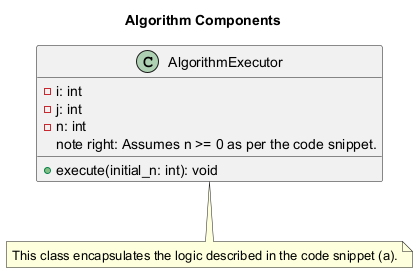

The diagram above was rendered by PlantUML. Its source (embedded in the PNG):
@startuml
title Algorithm Components

class AlgorithmExecutor {
  - i: int
  - j: int
  - n: int
  + execute(initial_n: int): void
  note right: Assumes n >= 0 as per the code snippet.
}

note "This class encapsulates the logic described in the code snippet (a)." as N1
AlgorithmExecutor .. N1
@enduml